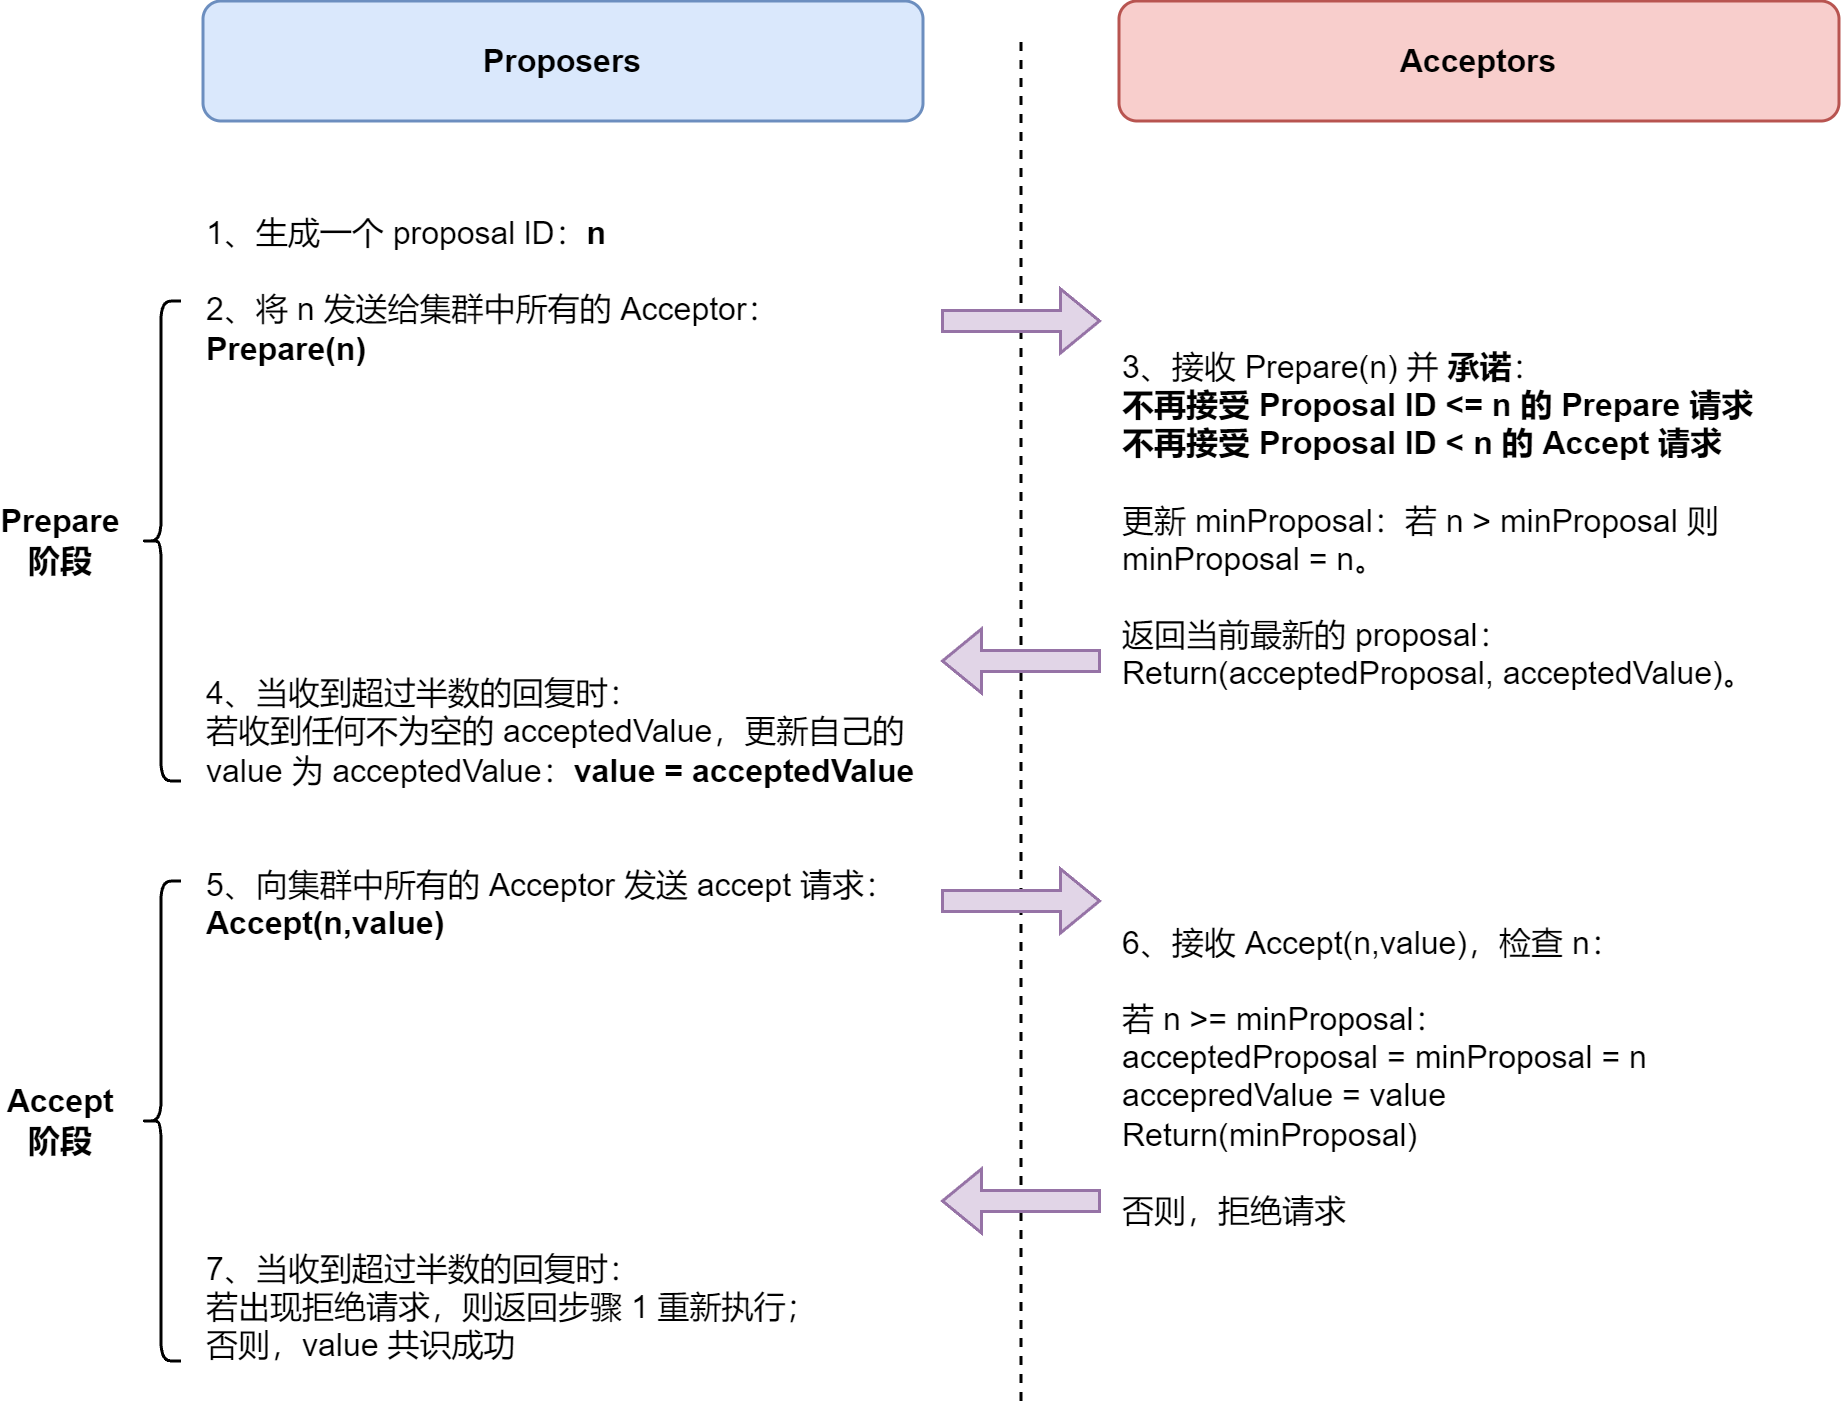

The diagram above was exported from draw.io. Its source (the exported page's mxGraphModel, read from the mxfile embedded in the PNG):
<mxGraphModel dx="2389" dy="917" grid="1" gridSize="10" guides="1" tooltips="1" connect="1" arrows="1" fold="1" page="1" pageScale="1" pageWidth="827" pageHeight="1169" background="#ffffff" math="0" shadow="0">
  <root>
    <mxCell id="0" />
    <mxCell id="1" parent="0" />
    <mxCell id="_lgrnJaCFBNGk0sdtOov-2" value="Proposers" style="rounded=1;whiteSpace=wrap;html=1;fillColor=#dae8fc;strokeColor=#6c8ebf;fontSize=16;fontStyle=1;strokeWidth=1.5;" parent="1" vertex="1">
      <mxGeometry x="-9" y="300" width="360" height="60" as="geometry" />
    </mxCell>
    <mxCell id="_lgrnJaCFBNGk0sdtOov-4" value="Acceptors" style="rounded=1;whiteSpace=wrap;html=1;fillColor=#f8cecc;strokeColor=#b85450;fontSize=16;fontStyle=1;strokeWidth=1.5;" parent="1" vertex="1">
      <mxGeometry x="449" y="300" width="360" height="60" as="geometry" />
    </mxCell>
    <mxCell id="_lgrnJaCFBNGk0sdtOov-5" value="" style="endArrow=none;dashed=1;html=1;rounded=0;fontSize=16;strokeWidth=1.5;" parent="1" edge="1">
      <mxGeometry width="50" height="50" relative="1" as="geometry">
        <mxPoint x="400" y="1000" as="sourcePoint" />
        <mxPoint x="400" y="320" as="targetPoint" />
      </mxGeometry>
    </mxCell>
    <mxCell id="_lgrnJaCFBNGk0sdtOov-6" value="1、生成一个 proposal lD：&lt;b&gt;n&lt;/b&gt;&lt;br&gt;&lt;br&gt;2、将 n 发送给集群中所有的 Acceptor：&lt;br&gt;&lt;span style=&quot;background-color: initial;&quot;&gt;&lt;b&gt;Prepare(n)&lt;/b&gt;&lt;br&gt;&lt;br&gt;&lt;br&gt;&lt;br&gt;&lt;br&gt;&lt;br&gt;&lt;br&gt;&lt;br&gt;&lt;br&gt;4、当收到超过半数的回复时：&lt;br&gt;&lt;/span&gt;若收到任何不为空的 acceptedValue，&lt;span style=&quot;background-color: initial;&quot;&gt;更新自己的 value 为 acceptedValue：&lt;/span&gt;&lt;b style=&quot;background-color: initial;&quot;&gt;value = acceptedValue&lt;br&gt;&lt;/b&gt;&lt;br&gt;&lt;br&gt;5、&lt;span style=&quot;background-color: initial;&quot;&gt;向集群中所有的 Acceptor 发送 accept 请求：&lt;/span&gt;&lt;span style=&quot;background-color: initial;&quot;&gt;&lt;b&gt;Accept(n,value)&lt;br&gt;&lt;/b&gt;&lt;/span&gt;&lt;br&gt;&lt;br&gt;&lt;br&gt;&lt;br&gt;&lt;br&gt;&lt;br&gt;&lt;br&gt;&lt;br&gt;7、&lt;span style=&quot;background-color: initial;&quot;&gt;当收到超过半数的回复时：&lt;/span&gt;&lt;span style=&quot;background-color: initial;&quot;&gt;&lt;div style=&quot;line-height: 120%;&quot;&gt;若出现拒绝请求，则返回步骤 1 重新执行；&lt;/div&gt;&lt;div style=&quot;line-height: 120%;&quot;&gt;否则，value 共识成功&lt;/div&gt;&lt;/span&gt;" style="text;html=1;strokeColor=none;fillColor=none;align=left;verticalAlign=top;rounded=0;fontSize=16;whiteSpace=wrap;" parent="1" vertex="1">
      <mxGeometry x="-9" y="400" width="360" height="600" as="geometry" />
    </mxCell>
    <mxCell id="_lgrnJaCFBNGk0sdtOov-7" value="&lt;br&gt;&lt;br&gt;&lt;br&gt;&lt;br&gt;3、接收 Prepare(n) 并 &lt;b&gt;承诺&lt;/b&gt;：&lt;br&gt;&lt;b&gt;不再接受 Proposal ID &amp;lt;= n 的 Prepare 请求&lt;br style=&quot;border-color: var(--border-color);&quot;&gt;不再接受 Proposal ID &amp;lt; n 的 Accept 请求&lt;br&gt;&lt;br&gt;&lt;/b&gt;&lt;div style=&quot;line-height: 120%;&quot;&gt;更新 minProposal：&lt;span style=&quot;background-color: initial;&quot;&gt;若 n &amp;gt; minProposal 则 minProposal = n。&lt;/span&gt;&lt;/div&gt;&lt;div style=&quot;line-height: 120%;&quot;&gt;&lt;span style=&quot;background-color: initial;&quot;&gt;&lt;br&gt;&lt;/span&gt;&lt;/div&gt;&lt;div style=&quot;line-height: 120%;&quot;&gt;返回当前最新的 proposal：&lt;span style=&quot;background-color: initial;&quot;&gt;Return(acceptedProposal, acceptedValue)。&lt;/span&gt;&lt;/div&gt;&lt;div style=&quot;line-height: 120%;&quot;&gt;&lt;span style=&quot;background-color: initial;&quot;&gt;&lt;br&gt;&lt;/span&gt;&lt;/div&gt;&lt;div style=&quot;line-height: 120%;&quot;&gt;&lt;span style=&quot;background-color: initial;&quot;&gt;&lt;br&gt;&lt;/span&gt;&lt;/div&gt;&lt;div style=&quot;line-height: 120%;&quot;&gt;&lt;span style=&quot;background-color: initial;&quot;&gt;&lt;br&gt;&lt;/span&gt;&lt;/div&gt;&lt;div style=&quot;line-height: 120%;&quot;&gt;&lt;br&gt;&lt;/div&gt;&lt;div style=&quot;line-height: 120%;&quot;&gt;&lt;br&gt;&lt;/div&gt;&lt;div style=&quot;line-height: 120%;&quot;&gt;&lt;br&gt;&lt;/div&gt;&lt;div style=&quot;line-height: 120%;&quot;&gt;&lt;span style=&quot;background-color: initial;&quot;&gt;&lt;div style=&quot;line-height: 120%;&quot;&gt;6、接收 Accept(n,value)，检查 n：&lt;/div&gt;&lt;div style=&quot;line-height: 120%;&quot;&gt;&lt;br&gt;&lt;/div&gt;&lt;div style=&quot;line-height: 120%;&quot;&gt;若 n &amp;gt;= minProposal：&lt;/div&gt;&lt;div style=&quot;line-height: 120%;&quot;&gt;acceptedProposal = minProposal = n&lt;/div&gt;&lt;div style=&quot;line-height: 120%;&quot;&gt;accepredValue = value&lt;/div&gt;&lt;div style=&quot;line-height: 120%;&quot;&gt;Return(minProposal)&lt;/div&gt;&lt;div style=&quot;line-height: 120%;&quot;&gt;&lt;br&gt;&lt;/div&gt;&lt;div style=&quot;line-height: 120%;&quot;&gt;否则，拒绝请求&lt;/div&gt;&lt;/span&gt;&lt;/div&gt;" style="text;html=1;strokeColor=none;fillColor=none;align=left;verticalAlign=top;rounded=0;fontSize=16;whiteSpace=wrap;" parent="1" vertex="1">
      <mxGeometry x="449" y="390" width="360" height="610" as="geometry" />
    </mxCell>
    <mxCell id="_lgrnJaCFBNGk0sdtOov-8" value="" style="shape=flexArrow;endArrow=classic;html=1;rounded=0;fontSize=16;fillColor=#e1d5e7;strokeColor=#9673a6;strokeWidth=1.5;" parent="1" edge="1">
      <mxGeometry width="50" height="50" relative="1" as="geometry">
        <mxPoint x="360" y="460" as="sourcePoint" />
        <mxPoint x="440" y="460" as="targetPoint" />
      </mxGeometry>
    </mxCell>
    <mxCell id="_lgrnJaCFBNGk0sdtOov-9" value="" style="shape=flexArrow;endArrow=classic;html=1;rounded=0;fontSize=16;fillColor=#e1d5e7;strokeColor=#9673a6;strokeWidth=1.5;" parent="1" edge="1">
      <mxGeometry width="50" height="50" relative="1" as="geometry">
        <mxPoint x="440" y="630" as="sourcePoint" />
        <mxPoint x="360" y="630" as="targetPoint" />
      </mxGeometry>
    </mxCell>
    <mxCell id="_lgrnJaCFBNGk0sdtOov-10" value="" style="shape=flexArrow;endArrow=classic;html=1;rounded=0;fontSize=16;fillColor=#e1d5e7;strokeColor=#9673a6;strokeWidth=1.5;" parent="1" edge="1">
      <mxGeometry width="50" height="50" relative="1" as="geometry">
        <mxPoint x="360" y="750" as="sourcePoint" />
        <mxPoint x="440" y="750" as="targetPoint" />
      </mxGeometry>
    </mxCell>
    <mxCell id="_lgrnJaCFBNGk0sdtOov-11" value="" style="shape=flexArrow;endArrow=classic;html=1;rounded=0;fontSize=16;fillColor=#e1d5e7;strokeColor=#9673a6;entryX=0.998;entryY=0.57;entryDx=0;entryDy=0;entryPerimeter=0;strokeWidth=1.5;" parent="1" edge="1">
      <mxGeometry width="50" height="50" relative="1" as="geometry">
        <mxPoint x="440" y="900" as="sourcePoint" />
        <mxPoint x="360" y="900" as="targetPoint" />
      </mxGeometry>
    </mxCell>
    <mxCell id="_lgrnJaCFBNGk0sdtOov-12" value="" style="shape=curlyBracket;whiteSpace=wrap;html=1;rounded=1;labelPosition=left;verticalLabelPosition=middle;align=right;verticalAlign=middle;fontSize=16;strokeWidth=1.5;" parent="1" vertex="1">
      <mxGeometry x="-40" y="450" width="20" height="240" as="geometry" />
    </mxCell>
    <mxCell id="_lgrnJaCFBNGk0sdtOov-13" value="Prepare阶段" style="text;html=1;strokeColor=none;fillColor=none;align=center;verticalAlign=middle;whiteSpace=wrap;rounded=0;fontSize=16;fontStyle=1" parent="1" vertex="1">
      <mxGeometry x="-110" y="555" width="60" height="30" as="geometry" />
    </mxCell>
    <mxCell id="_lgrnJaCFBNGk0sdtOov-14" value="" style="shape=curlyBracket;whiteSpace=wrap;html=1;rounded=1;labelPosition=left;verticalLabelPosition=middle;align=right;verticalAlign=middle;fontSize=16;strokeWidth=1.5;" parent="1" vertex="1">
      <mxGeometry x="-40" y="740" width="20" height="240" as="geometry" />
    </mxCell>
    <mxCell id="_lgrnJaCFBNGk0sdtOov-15" value="&lt;b style=&quot;border-color: var(--border-color); text-align: left;&quot;&gt;Accept&lt;/b&gt;阶段" style="text;html=1;strokeColor=none;fillColor=none;align=center;verticalAlign=middle;whiteSpace=wrap;rounded=0;fontSize=16;fontStyle=1" parent="1" vertex="1">
      <mxGeometry x="-110" y="845" width="60" height="30" as="geometry" />
    </mxCell>
  </root>
</mxGraphModel>